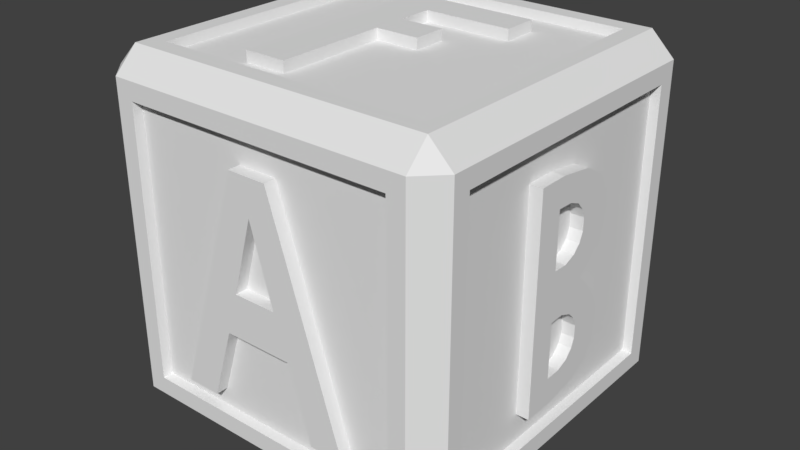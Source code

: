 # Source: Block.blend  (saved by Blender 2.79.0; exported with 4.5.12 LTS)
import bpy
from mathutils import Matrix  # noqa: F401  (used for matrix-valued properties, if any)

bpy.ops.wm.read_factory_settings(use_empty=True)
scene = bpy.context.scene
scene.name = 'Scene'

# ---- collections
col_collection_1 = bpy.data.collections.new('Collection 1'); scene.collection.children.link(col_collection_1)
col_collection_5 = bpy.data.collections.new('Collection 5'); scene.collection.children.link(col_collection_5)

# ---- materials (node trees are filled in below, after node groups)
mat_material_001 = bpy.data.materials.new('Material.001')
mat_material_001.alpha_threshold = 0.0
mat_material_001.use_transparent_shadow = False
mat_material_001.roughness = 0.5
mat_material_001.specular_intensity = 0.0
mat_material = bpy.data.materials.new('Material')
mat_material.alpha_threshold = 0.0
mat_material.use_transparent_shadow = False
mat_material.roughness = 0.5
mat_material.specular_intensity = 0.0
mat_material.line_color = (0.0, 0.0, 0.0, 1.0)
mat_material_006 = bpy.data.materials.new('Material.006')
mat_material_006.alpha_threshold = 0.0
mat_material_006.use_transparent_shadow = False
mat_material_006.roughness = 0.5
mat_material_006.specular_intensity = 0.0
mat_material_002 = bpy.data.materials.new('Material.002')
mat_material_002.alpha_threshold = 0.0
mat_material_002.use_transparent_shadow = False
mat_material_002.roughness = 0.5
mat_material_002.specular_intensity = 0.0
mat_material_003 = bpy.data.materials.new('Material.003')
mat_material_003.alpha_threshold = 0.0
mat_material_003.use_transparent_shadow = False
mat_material_003.roughness = 0.5
mat_material_003.specular_intensity = 0.0
mat_material_005 = bpy.data.materials.new('Material.005')
mat_material_005.alpha_threshold = 0.0
mat_material_005.use_transparent_shadow = False
mat_material_005.roughness = 0.5
mat_material_005.specular_intensity = 0.0
mat_material_004 = bpy.data.materials.new('Material.004')
mat_material_004.alpha_threshold = 0.0
mat_material_004.use_transparent_shadow = False
mat_material_004.roughness = 0.5

# ---- material node trees

# ---- world
world_world = bpy.data.worlds.new('World'); scene.world = world_world
world_world.color = (0.05088, 0.05088, 0.05088)
world_world.use_sun_shadow = False
world_world.sun_shadow_jitter_overblur = 0.0
world_world.cycles.sampling_method = 'MANUAL'

# ---- meshes
me_plane = bpy.data.meshes.new('Plane')
me_plane.from_pydata([(0.3224, 0.05299, -0.6571), (0.5165, 0.05299, -0.6571), (0.111, 0.05299, 0.6207), (0.1923, 0.05299, -0.2481), (0.1214, 0.05299, -0.009158), (0.0, 0.05299, -0.009158), (0.02006, 0.05299, 0.3493), (0.308, 0.05299, -0.0001435), (0.3888, 0.05299, -0.2545), (0.3224, 0.129, -0.6571), (0.5165, 0.129, -0.6571), (0.111, 0.129, 0.6207), (0.1923, 0.129, -0.2481), (0.1214, 0.129, -0.009158), (0.0, 0.129, -0.009158), (0.02006, 0.129, 0.3493), (0.308, 0.129, -0.0001435), (0.3888, 0.129, -0.2545), (0.0, 0.05299, 0.6207), (-0.3224, 0.05299, -0.6571), (-0.5165, 0.05299, -0.6571), (-0.111, 0.05299, 0.6207), (-0.1923, 0.05299, -0.2481), (0.0, 0.05299, -0.2481), (0.0, 0.05299, 0.4203), (-0.1214, 0.05299, -0.009158), (-0.02006, 0.05299, 0.3493), (-0.308, 0.05299, -0.0001435), (-0.3888, 0.05299, -0.2545), (0.0, 0.129, 0.6207), (-0.3224, 0.129, -0.6571), (-0.5165, 0.129, -0.6571), (-0.111, 0.129, 0.6207), (-0.1923, 0.129, -0.2481), (0.0, 0.129, -0.2481), (0.0, 0.129, 0.4203), (-0.1214, 0.129, -0.009158), (-0.02006, 0.129, 0.3493), (-0.308, 0.129, -0.0001435), (-0.3888, 0.129, -0.2545)], [], [(18, 24, 6, 2), (0, 1, 8, 3), (8, 7, 4, 3), (3, 4, 5, 23), (4, 7, 2, 6), (29, 11, 15, 35), (9, 12, 17, 10), (17, 12, 13, 16), (12, 34, 14, 13), (13, 15, 11, 16), (3, 12, 9, 0), (24, 35, 15, 6), (0, 9, 10, 1), (4, 13, 14, 5), (1, 10, 17, 8), (7, 16, 11, 2), (23, 34, 12, 3), (6, 15, 13, 4), (2, 11, 29, 18), (8, 17, 16, 7), (18, 21, 26, 24), (19, 22, 28, 20), (28, 22, 25, 27), (22, 23, 5, 25), (25, 26, 21, 27), (29, 35, 37, 32), (30, 31, 39, 33), (39, 38, 36, 33), (33, 36, 14, 34), (36, 38, 32, 37), (22, 19, 30, 33), (24, 26, 37, 35), (19, 20, 31, 30), (25, 5, 14, 36), (20, 28, 39, 31), (27, 21, 32, 38), (23, 22, 33, 34), (26, 25, 36, 37), (21, 18, 29, 32), (28, 27, 38, 39)])
me_plane.materials.append(mat_material_001)
me_plane.use_remesh_preserve_volume = False
me_plane.use_remesh_preserve_attributes = False
me_plane.use_mirror_vertex_groups = False
me_plane.update()
me_cube_001 = bpy.data.meshes.new('Cube.001')
me_cube_001.from_pydata([(-0.7596, -0.7596, -0.95), (-0.7596, -0.95, -0.7596), (-0.95, -0.7596, -0.7596), (-0.7596, -0.95, 0.7596), (-0.7596, -0.7596, 0.95), (-0.95, -0.7596, 0.7596), (-0.7596, 0.7596, -0.95), (-0.95, 0.7596, -0.7596), (-0.7596, 0.95, -0.7596), (-0.7596, 0.7596, 0.95), (-0.7596, 0.95, 0.7596), (-0.95, 0.7596, 0.7596), (0.7596, -0.7596, -0.95), (0.95, -0.7596, -0.7596), (0.7596, -0.95, -0.7596), (0.7596, -0.7596, 0.95), (0.7596, -0.95, 0.7596), (0.95, -0.7596, 0.7596), (0.7596, 0.7596, -0.95), (0.7596, 0.95, -0.7596), (0.95, 0.7596, -0.7596), (0.7596, 0.7596, 0.95), (0.95, 0.7596, 0.7596), (0.7596, 0.95, 0.7596), (-0.8696, -1.0, -0.8696), (-0.8696, -1.0, 0.8696), (0.8696, -1.0, 0.8696), (0.8696, -1.0, -0.8696), (1.0, 0.8696, 0.8696), (1.0, 0.8696, -0.8696), (1.0, -0.8696, -0.8696), (1.0, -0.8696, 0.8696), (-0.8696, 1.0, 0.8696), (-0.8696, 1.0, -0.8696), (0.8696, 1.0, -0.8696), (0.8696, 1.0, 0.8696), (-1.0, -0.8696, -0.8696), (-1.0, 0.8696, -0.8696), (-1.0, -0.8696, 0.8696), (-1.0, 0.8696, 0.8696), (-0.8696, -0.8696, 1.0), (-0.8696, 0.8696, 1.0), (0.8696, 0.8696, 1.0), (0.8696, -0.8696, 1.0), (-0.8696, 0.8696, -1.0), (-0.8696, -0.8696, -1.0), (0.8696, 0.8696, -1.0), (0.8696, -0.8696, -1.0), (-0.7696, 1.0, 0.7696), (-0.7696, 1.0, -0.7696), (0.7696, 1.0, -0.7696), (0.7696, 1.0, 0.7696), (-1.0, -0.7696, -0.7696), (-1.0, 0.7696, -0.7696), (-1.0, -0.7696, 0.7696), (-1.0, 0.7696, 0.7696), (-0.7696, -1.0, -0.7696), (-0.7696, -1.0, 0.7696), (0.7696, -1.0, 0.7696), (0.7696, -1.0, -0.7696), (1.0, 0.7696, 0.7696), (1.0, 0.7696, -0.7696), (1.0, -0.7696, -0.7696), (1.0, -0.7696, 0.7696), (-0.7696, 0.7696, -1.0), (-0.7696, -0.7696, -1.0), (0.7696, 0.7696, -1.0), (0.7696, -0.7696, -1.0), (-0.7696, -0.7696, 1.0), (-0.7696, 0.7696, 1.0), (0.7696, 0.7696, 1.0), (0.7696, -0.7696, 1.0)], [], [(14, 16, 3, 1), (20, 22, 17, 13), (21, 9, 4, 15), (2, 5, 11, 7), (8, 10, 23, 19), (45, 24, 36), (25, 40, 38), (44, 37, 33), (41, 32, 39), (47, 30, 27), (43, 26, 31), (46, 34, 29), (42, 28, 35), (44, 45, 36, 37), (24, 25, 38, 36), (40, 41, 39, 38), (32, 33, 37, 39), (46, 44, 33, 34), (41, 42, 35, 32), (28, 29, 34, 35), (47, 46, 29, 30), (42, 43, 31, 28), (26, 27, 30, 31), (45, 47, 27, 24), (43, 40, 25, 26), (6, 18, 12, 0), (56, 57, 25, 24), (58, 59, 27, 26), (59, 56, 24, 27), (57, 58, 26, 25), (60, 61, 29, 28), (61, 62, 30, 29), (63, 60, 28, 31), (62, 63, 31, 30), (48, 49, 33, 32), (49, 50, 34, 33), (51, 48, 32, 35), (50, 51, 35, 34), (52, 53, 37, 36), (54, 52, 36, 38), (55, 54, 38, 39), (53, 55, 39, 37), (68, 69, 41, 40), (69, 70, 42, 41), (70, 71, 43, 42), (71, 68, 40, 43), (64, 65, 45, 44), (66, 64, 44, 46), (67, 66, 46, 47), (65, 67, 47, 45), (10, 8, 49, 48), (8, 19, 50, 49), (23, 10, 48, 51), (19, 23, 51, 50), (2, 7, 53, 52), (5, 2, 52, 54), (11, 5, 54, 55), (7, 11, 55, 53), (1, 3, 57, 56), (16, 14, 59, 58), (14, 1, 56, 59), (3, 16, 58, 57), (22, 20, 61, 60), (20, 13, 62, 61), (17, 22, 60, 63), (13, 17, 63, 62), (6, 0, 65, 64), (18, 6, 64, 66), (12, 18, 66, 67), (0, 12, 67, 65), (4, 9, 69, 68), (9, 21, 70, 69), (21, 15, 71, 70), (15, 4, 68, 71)])
_k = set([(0, 6), (0, 12), (0, 65), (1, 3), (1, 14), (1, 56), (2, 5), (2, 7), (2, 52), (3, 16), (3, 57), (4, 9), (4, 15), (4, 68), (5, 11), (5, 54), (6, 18), (6, 64), (7, 11), (7, 53), (8, 10), (8, 19), (8, 49), (9, 21), (9, 69), (10, 23), (10, 48), (11, 55), (12, 18), (12, 67), (13, 17), (13, 20), (13, 62), (14, 16), (14, 59), (15, 21), (15, 71), (16, 58), (17, 22), (17, 63), (18, 66), (19, 23), (19, 50), (20, 22), (20, 61), (21, 70), (22, 60), (23, 51), (24, 25), (24, 27), (24, 36), (24, 45), (24, 56), (25, 26), (25, 38), (25, 40), (25, 57), (26, 27), (26, 31), (26, 43), (26, 58), (27, 30), (27, 47), (27, 59), (28, 29), (28, 31), (28, 35), (28, 42), (28, 60), (29, 30), (29, 34), (29, 46), (29, 61), (30, 31), (30, 47), (30, 62), (31, 43), (31, 63), (32, 33), (32, 35), (32, 39), (32, 41), (32, 48), (33, 34), (33, 37), (33, 44), (33, 49), (34, 35), (34, 46), (34, 50), (35, 42), (35, 51), (36, 37), (36, 38), (36, 45), (36, 52), (37, 39), (37, 44), (37, 53), (38, 39), (38, 40), (38, 54), (39, 41), (39, 55), (40, 41), (40, 43), (40, 68), (41, 42), (41, 69), (42, 43), (42, 70), (43, 71), (44, 45), (44, 46), (44, 64), (45, 47), (45, 65), (46, 47), (46, 66), (47, 67), (48, 49), (48, 51), (49, 50), (50, 51), (52, 53), (52, 54), (53, 55), (54, 55), (56, 57), (56, 59), (57, 58), (58, 59), (60, 61), (60, 63), (61, 62), (62, 63), (64, 65), (64, 66), (65, 67), (66, 67), (68, 69), (68, 71), (69, 70), (70, 71)])
me_cube_001.attributes.new('sharp_edge', 'BOOLEAN', 'EDGE').data.foreach_set('value', [ (min(e.vertices), max(e.vertices)) in _k for e in me_cube_001.edges])
me_cube_001.materials.append(mat_material)
me_cube_001.use_remesh_preserve_volume = False
me_cube_001.use_remesh_preserve_attributes = False
me_cube_001.use_mirror_vertex_groups = False
me_cube_001.update()
me_plane_005 = bpy.data.meshes.new('Plane.005')
me_plane_005.from_pydata([(-0.2537, 0.0, -0.9156), (-0.0537, 0.0, -0.9156), (-0.0537, -0.5912, -0.9156), (-0.2537, -0.5912, -0.9156), (0.3256, -0.5912, -0.9156), (0.3256, -0.3868, -0.9156), (-0.05124, -0.3868, -0.9156), (-0.05124, -0.09376, -0.9156), (0.1877, -0.09376, -0.9156), (0.1877, 0.0, -0.9156), (-0.2537, -0.1016, -0.9156), (-0.2537, -0.3964, -0.9156), (-0.2537, 0.0, -1.029), (-0.0537, 0.0, -1.029), (-0.0537, -0.5912, -1.029), (-0.2537, -0.5912, -1.029), (0.3256, -0.5912, -1.029), (0.3256, -0.3868, -1.029), (-0.05124, -0.3868, -1.029), (-0.05124, -0.09376, -1.029), (0.1877, -0.09376, -1.029), (0.1877, 0.0, -1.029), (-0.2537, -0.1016, -1.029), (-0.2537, -0.3964, -1.029)], [], [(4, 5, 6, 2), (3, 2, 6, 11), (6, 7, 10, 11), (0, 10, 7, 1), (7, 8, 9, 1), (16, 14, 18, 17), (15, 23, 18, 14), (18, 23, 22, 19), (12, 13, 19, 22), (19, 13, 21, 20), (5, 4, 16, 17), (8, 7, 19, 20), (3, 11, 23, 15), (4, 2, 14, 16), (9, 8, 20, 21), (6, 5, 17, 18), (10, 0, 12, 22), (7, 6, 18, 19), (2, 3, 15, 14), (11, 10, 22, 23)])
me_plane_005.materials.append(mat_material_006)
me_plane_005.use_remesh_preserve_volume = False
me_plane_005.use_remesh_preserve_attributes = False
me_plane_005.use_mirror_vertex_groups = False
me_plane_005.update()
me_plane_004 = bpy.data.meshes.new('Plane.004')
me_plane_004.from_pydata([(-0.3677, 0.583, 0.866), (0.3653, 0.3821, 0.866), (0.3653, 0.583, 0.866), (-0.3677, -0.6377, 0.866), (-0.1313, 0.3821, 0.866), (-0.1313, 0.184, 0.866), (0.117, 0.184, 0.866), (0.117, -0.005155, 0.866), (-0.1313, -0.005155, 0.866), (-0.1313, -0.6377, 0.866), (-0.3677, 0.583, 1.011), (0.3653, 0.3821, 1.011), (0.3653, 0.583, 1.011), (-0.3677, -0.6377, 1.011), (-0.1313, 0.3821, 1.011), (-0.1313, 0.184, 1.011), (0.117, 0.184, 1.011), (0.117, -0.005155, 1.011), (-0.1313, -0.005155, 1.011), (-0.1313, -0.6377, 1.011), (-0.3677, -0.00597, 0.866), (-0.3677, -0.00597, 1.011), (-0.3677, 0.1805, 0.866), (-0.3677, 0.1805, 1.011), (-0.3677, 0.3789, 1.011), (-0.3677, 0.3789, 0.866), (-0.1325, 0.583, 0.866), (-0.1325, 0.583, 1.011)], [], [(8, 7, 17, 18), (5, 4, 14, 15), (0, 25, 24, 10), (4, 1, 11, 14), (9, 8, 18, 19), (6, 5, 15, 16), (1, 2, 12, 11), (3, 9, 19, 13), (7, 6, 16, 17), (2, 26, 27, 12), (21, 20, 3, 13), (23, 22, 20, 21), (24, 25, 22, 23), (21, 13, 19, 18), (20, 8, 9, 3), (21, 18, 15, 23), (20, 22, 5, 8), (6, 7, 8, 5), (16, 15, 18, 17), (15, 14, 24, 23), (5, 22, 25, 4), (0, 26, 4, 25), (27, 26, 0, 10), (10, 24, 14, 27), (4, 26, 2, 1), (14, 11, 12, 27)])
me_plane_004.materials.append(mat_material_002)
me_plane_004.use_remesh_preserve_volume = False
me_plane_004.use_remesh_preserve_attributes = False
me_plane_004.use_mirror_vertex_groups = False
me_plane_004.update()
me_plane_003 = bpy.data.meshes.new('Plane.003')
me_plane_003.from_pydata([(-0.9216, 0.3472, 0.6905), (-0.9216, -0.1335, 0.6307), (-0.9216, 0.08984, 0.6905), (-0.9216, 0.3472, 0.0), (-0.9216, -0.319, 0.5087), (-0.9216, -0.4098, 0.3341), (-0.9216, -0.4477, 0.1307), (-0.9216, -0.4552, 0.0), (-0.9216, -0.2352, 0.0), (-0.9216, 0.1272, 0.0), (-0.9216, 0.1272, 0.4761), (-0.9216, 0.009941, 0.4521), (-0.9216, -0.124, 0.3588), (-0.9216, -0.1886, 0.2631), (-0.9216, -0.2221, 0.1364), (-0.9216, 0.3472, 0.5095), (-1.004, 0.3472, 0.6905), (-1.004, -0.1335, 0.6307), (-1.004, 0.08984, 0.6905), (-1.004, 0.3472, 1.035e-15), (-1.004, -0.319, 0.5087), (-1.004, -0.4098, 0.3341), (-1.004, -0.4477, 0.1307), (-1.004, -0.4552, 1.035e-15), (-1.004, -0.2352, 1.035e-15), (-1.004, 0.1272, 1.035e-15), (-1.004, 0.1272, 0.4761), (-1.004, 0.009941, 0.4521), (-1.004, -0.124, 0.3588), (-1.004, -0.1886, 0.2631), (-1.004, -0.2221, 0.1364), (-1.004, 0.3472, 0.5095)], [], [(6, 14, 13, 5), (6, 7, 8, 14), (5, 13, 12, 4), (4, 12, 11, 1), (1, 11, 10, 2), (0, 2, 10, 15), (15, 10, 9, 3), (22, 21, 29, 30), (22, 30, 24, 23), (21, 20, 28, 29), (20, 17, 27, 28), (17, 18, 26, 27), (16, 31, 26, 18), (31, 19, 25, 26), (5, 4, 20, 21), (4, 1, 17, 20), (9, 10, 26, 25), (1, 2, 18, 17), (10, 11, 27, 26), (2, 0, 16, 18), (11, 12, 28, 27), (15, 3, 19, 31), (12, 13, 29, 28), (6, 5, 21, 22), (0, 15, 31, 16), (13, 14, 30, 29), (7, 6, 22, 23), (14, 8, 24, 30)])
me_plane_003.materials.append(mat_material_003)
me_plane_003.use_remesh_preserve_volume = False
me_plane_003.use_remesh_preserve_attributes = False
me_plane_003.use_mirror_vertex_groups = False
me_plane_003.update()
me_plane_002 = bpy.data.meshes.new('Plane.002')
me_plane_002.from_pydata([(-0.3576, 0.9396, 0.164), (-0.1803, 0.9396, 0.2926), (-0.3192, 0.9396, 0.3576), (-0.1951, 0.9396, 0.1655), (-0.1321, 0.9396, 0.4091), (-0.2167, 0.9396, 0.5457), (-0.007182, 0.9396, 0.4791), (-0.007597, 0.9396, 0.6381), (0.0954, 0.9396, 0.4748), (0.1558, 0.9396, 0.6129), (0.2352, 0.9396, 0.3533), (0.3589, 0.9396, 0.4595), (0.2676, 0.9396, 0.2471), (0.4182, 0.9396, 0.285), (0.2777, 0.9396, 0.1214), (0.4317, 0.9396, 0.1446), (0.2767, 0.9396, 5.021e-17), (0.4326, 0.9396, 5.021e-17), (0.1801, 0.9396, 0.4421), (0.2751, 0.9396, 0.5658), (-0.08735, 0.9396, 0.4618), (-0.1299, 0.9396, 0.6096), (-0.3576, 1.019, 0.164), (-0.1803, 1.019, 0.2926), (-0.3192, 1.019, 0.3576), (-0.1951, 1.019, 0.1655), (-0.1321, 1.019, 0.4091), (-0.2167, 1.019, 0.5457), (-0.007182, 1.019, 0.4791), (-0.007597, 1.019, 0.6381), (0.0954, 1.019, 0.4748), (0.1558, 1.019, 0.6129), (0.2352, 1.019, 0.3533), (0.3589, 1.019, 0.4595), (0.2676, 1.019, 0.2471), (0.4182, 1.019, 0.285), (0.2777, 1.019, 0.1214), (0.4317, 1.019, 0.1446), (0.2767, 1.019, 5.021e-17), (0.4326, 1.019, 5.021e-17), (0.1801, 1.019, 0.4421), (0.2751, 1.019, 0.5658), (-0.08735, 1.019, 0.4618), (-0.1299, 1.019, 0.6096)], [], [(2, 1, 4, 5), (0, 3, 1, 2), (21, 20, 6, 7), (7, 6, 8, 9), (19, 18, 10, 11), (11, 10, 12, 13), (13, 12, 14, 15), (9, 8, 18, 19), (5, 4, 20, 21), (24, 27, 26, 23), (22, 24, 23, 25), (43, 29, 28, 42), (29, 31, 30, 28), (41, 33, 32, 40), (33, 35, 34, 32), (35, 37, 36, 34), (37, 39, 38, 36), (31, 41, 40, 30), (27, 43, 42, 26), (19, 41, 31, 9), (20, 42, 28, 6), (14, 36, 38, 16), (2, 24, 22, 0), (21, 43, 27, 5), (17, 39, 37, 15), (3, 25, 23, 1), (10, 32, 34, 12), (8, 30, 40, 18), (13, 35, 33, 11), (6, 28, 30, 8), (11, 33, 41, 19), (0, 22, 25, 3), (9, 31, 29, 7), (1, 23, 26, 4), (12, 34, 36, 14), (4, 26, 42, 20), (5, 27, 24, 2), (15, 37, 35, 13), (18, 40, 32, 10), (7, 29, 43, 21), (16, 38, 39, 17)])
me_plane_002.materials.append(mat_material_005)
me_plane_002.use_remesh_preserve_volume = False
me_plane_002.use_remesh_preserve_attributes = False
me_plane_002.use_mirror_vertex_groups = False
me_plane_002.update()
me_plane_001 = bpy.data.meshes.new('Plane.001')
me_plane_001.from_pydata([(0.8771, -0.3612, 0.0), (0.8771, 0.003344, 0.5719), (0.8771, -0.194, 0.602), (0.8771, -0.3612, 0.602), (0.8771, 0.1304, 0.505), (0.8771, 0.1806, 0.4147), (0.8771, 0.194, 0.3277), (0.8771, 0.1873, 0.2274), (0.8771, 0.1536, 0.1472), (0.8771, 0.108, 0.0903), (1.021, 0.003344, 0.5719), (0.8771, 0.05262, 0.02538), (0.8771, 0.01882, 0.0), (0.8771, -0.214, 0.1371), (0.8771, -0.214, 0.4481), (0.8771, -0.1237, 0.4448), (0.8771, -0.05685, 0.418), (0.8771, -0.01672, 0.3746), (0.8771, 0.003344, 0.3244), (0.8771, 0.003344, 0.2542), (0.8771, -0.02007, 0.2007), (0.8771, -0.0602, 0.1605), (0.8771, -0.1304, 0.1338), (0.8771, -0.3612, 0.2007), (0.8771, -0.3612, 0.4013), (0.8771, -0.2138, 0.0), (0.8771, -0.1712, 0.0), (1.021, -0.3612, -7.451e-09), (1.021, -0.194, 0.602), (1.021, -0.3612, 0.602), (1.021, 0.1304, 0.505), (1.021, 0.1806, 0.4147), (1.021, 0.194, 0.3277), (1.021, 0.1873, 0.2274), (1.021, 0.1536, 0.1472), (1.021, 0.108, 0.0903), (1.021, 0.05262, 0.02538), (1.021, 0.01882, -7.451e-09), (1.021, -0.214, 0.1371), (1.021, -0.214, 0.4481), (1.021, -0.1237, 0.4448), (1.021, -0.05685, 0.418), (1.021, -0.01672, 0.3746), (1.021, 0.003344, 0.3244), (1.021, 0.003344, 0.2542), (1.021, -0.02007, 0.2007), (1.021, -0.0602, 0.1605), (1.021, -0.1304, 0.1338), (1.021, -0.3612, 0.2007), (1.021, -0.3612, 0.4013), (1.021, -0.2138, -7.451e-09), (1.021, -0.1712, -7.451e-09)], [], [(14, 13, 23, 24), (3, 2, 14, 24), (0, 23, 13, 25), (2, 1, 15, 14), (1, 4, 16, 15), (4, 5, 17, 16), (5, 6, 18, 17), (6, 7, 19, 18), (7, 8, 20, 19), (8, 9, 21, 20), (22, 21, 9, 11), (22, 26, 25, 13), (26, 22, 11, 12), (39, 49, 48, 38), (29, 49, 39, 28), (27, 50, 38, 48), (28, 39, 40, 10), (10, 40, 41, 30), (30, 41, 42, 31), (31, 42, 43, 32), (32, 43, 44, 33), (33, 44, 45, 34), (34, 45, 46, 35), (47, 36, 35, 46), (47, 38, 50, 51), (51, 37, 36, 47), (23, 48, 49, 24), (2, 28, 10, 1), (19, 44, 43, 18), (9, 35, 36, 11), (3, 29, 28, 2), (20, 45, 44, 19), (11, 36, 37, 12), (24, 49, 29, 3), (21, 46, 45, 20), (15, 40, 39, 14), (5, 31, 32, 6), (22, 47, 46, 21), (14, 39, 38, 13), (6, 32, 33, 7), (13, 38, 47, 22), (16, 41, 40, 15), (7, 33, 34, 8), (4, 30, 31, 5), (17, 42, 41, 16), (8, 34, 35, 9), (0, 27, 48, 23), (1, 10, 30, 4), (18, 43, 42, 17)])
me_plane_001.materials.append(mat_material_004)
me_plane_001.use_remesh_preserve_volume = False
me_plane_001.use_remesh_preserve_attributes = False
me_plane_001.use_mirror_vertex_groups = False
me_plane_001.update()

# ---- objects
ob_plane = bpy.data.objects.new('Plane', me_plane)
ob_head__lenny_face = bpy.data.objects.new('Head (lenny face)', me_cube_001)
ob_plane_005 = bpy.data.objects.new('Plane.005', me_plane_005)
ob_plane_004 = bpy.data.objects.new('Plane.004', me_plane_004)
ob_plane_003 = bpy.data.objects.new('Plane.003', me_plane_003)
ob_plane_002 = bpy.data.objects.new('Plane.002', me_plane_002)
ob_plane_001 = bpy.data.objects.new('Plane.001', me_plane_001)

# ---- transforms, parenting, visibility, modifiers, constraints
ob_plane.location = (0.0, -1.072, -0.0838)
ob_plane.lineart.crease_threshold = 0.0
_vg = ob_plane.vertex_groups.new(name='Root')
_vg = ob_plane.vertex_groups.new(name='Left Thigh')
_vg = ob_plane.vertex_groups.new(name='Left Shin')
_vg = ob_plane.vertex_groups.new(name='Right Thigh')
_vg = ob_plane.vertex_groups.new(name='Right Shin')
_vg = ob_plane.vertex_groups.new(name='Torso')
for _i, _w in zip([0, 1, 2, 3, 4, 5, 6, 7, 8, 9, 10, 11, 12, 13, 14, 15, 16, 17, 18, 19, 20, 21, 22, 23, 24, 25, 26, 27, 28, 29, 30, 31, 32, 33, 34, 35, 36, 37, 38, 39], [0.0, 0.0, 0.0, 0.0, 0.0, 0.0, 0.0, 0.0, 0.0, 0.0, 0.0, 0.0, 0.0, 0.0, 0.0, 0.0, 0.0, 0.0, 0.0, 0.0, 0.0, 0.0, 0.0, 0.0, 0.0, 0.0, 0.0, 0.0, 0.0, 0.0, 0.0, 0.0, 0.0, 0.0, 0.0, 0.0, 0.0, 0.0, 0.0, 0.0]): _vg.add([_i], _w, 'REPLACE')
_vg = ob_plane.vertex_groups.new(name='Left Shoulder')
for _i, _w in zip([0, 1, 2, 3, 4, 5, 6, 7, 8, 9, 10, 11, 12, 13, 14, 15, 16, 17, 18, 19, 20, 21, 22, 23, 24, 25, 26, 27, 28, 29, 30, 31, 32, 33, 34, 35, 36, 37, 38, 39], [0.0, 0.0, 0.0, 0.0, 0.0, 0.0, 0.0, 0.0, 0.0, 0.0, 0.0, 0.0, 0.0, 0.0, 0.0, 0.0, 0.0, 0.0, 0.0, 0.0, 0.0, 0.0, 0.0, 0.0, 0.0, 0.0, 0.0, 0.0, 0.0, 0.0, 0.0, 0.0, 0.0, 0.0, 0.0, 0.0, 0.0, 0.0, 0.0, 0.0]): _vg.add([_i], _w, 'REPLACE')
_vg = ob_plane.vertex_groups.new(name='Left Forearm')
_vg = ob_plane.vertex_groups.new(name='Head')
_vg.add([0, 1, 2, 3, 4, 5, 6, 7, 8, 9, 10, 11, 12, 13, 14, 15, 16, 17, 18, 19, 20, 21, 22, 23, 24, 25, 26, 27, 28, 29, 30, 31, 32, 33, 34, 35, 36, 37, 38, 39], 1.0, 'REPLACE')
_vg = ob_plane.vertex_groups.new(name='Right Shoulder')
for _i, _w in zip([0, 1, 2, 3, 4, 5, 6, 7, 8, 9, 10, 11, 12, 13, 14, 15, 16, 17, 18, 19, 20, 21, 22, 23, 24, 25, 26, 27, 28, 29, 30, 31, 32, 33, 34, 35, 36, 37, 38, 39], [0.0, 0.0, 0.0, 0.0, 0.0, 0.0, 0.0, 0.0, 0.0, 0.0, 0.0, 0.0, 0.0, 0.0, 0.0, 0.0, 0.0, 0.0, 0.0, 0.0, 0.0, 0.0, 0.0, 0.0, 0.0, 0.0, 0.0, 0.0, 0.0, 0.0, 0.0, 0.0, 0.0, 0.0, 0.0, 0.0, 0.0, 0.0, 0.0, 0.0]): _vg.add([_i], _w, 'REPLACE')
_vg = ob_plane.vertex_groups.new(name='Right Forearm')
_vg = ob_plane.vertex_groups.new(name='Left Leg Block 2')
_vg = ob_plane.vertex_groups.new(name='Left Leg Block 1')
_vg = ob_plane.vertex_groups.new(name='Right Leg Block')
_vg = ob_plane.vertex_groups.new(name='Waist Block 2')
_vg = ob_plane.vertex_groups.new(name='Chest Block 5')
for _i, _w in zip([0, 1, 2, 3, 4, 5, 6, 7, 8, 9, 10, 11, 12, 13, 14, 15, 16, 17, 18, 19, 20, 21, 22, 23, 24, 25, 26, 27, 28, 29, 30, 31, 32, 33, 34, 35, 36, 37, 38, 39], [0.0, 0.0, 0.0, 0.0, 0.0, 0.0, 0.0, 0.0, 0.0, 0.0, 0.0, 0.0, 0.0, 0.0, 0.0, 0.0, 0.0, 0.0, 0.0, 0.0, 0.0, 0.0, 0.0, 0.0, 0.0, 0.0, 0.0, 0.0, 0.0, 0.0, 0.0, 0.0, 0.0, 0.0, 0.0, 0.0, 0.0, 0.0, 0.0, 0.0]): _vg.add([_i], _w, 'REPLACE')
_vg = ob_plane.vertex_groups.new(name='Chest Block 6')
for _i, _w in zip([0, 1, 2, 3, 4, 5, 6, 7, 8, 9, 10, 11, 12, 13, 14, 15, 16, 17, 18, 19, 20, 21, 22, 23, 24, 25, 26, 27, 28, 29, 30, 31, 32, 33, 34, 35, 36, 37, 38, 39], [0.0, 0.0, 0.0, 0.0, 0.0, 0.0, 0.0, 0.0, 0.0, 0.0, 0.0, 0.0, 0.0, 0.0, 0.0, 0.0, 0.0, 0.0, 0.0, 0.0, 0.0, 0.0, 0.0, 0.0, 0.0, 0.0, 0.0, 0.0, 0.0, 0.0, 0.0, 0.0, 0.0, 0.0, 0.0, 0.0, 0.0, 0.0, 0.0, 0.0]): _vg.add([_i], _w, 'REPLACE')
_vg = ob_plane.vertex_groups.new(name='Chest Block 4')
for _i, _w in zip([0, 1, 2, 3, 4, 5, 6, 7, 8, 9, 10, 11, 12, 13, 14, 15, 16, 17, 18, 19, 20, 21, 22, 23, 24, 25, 26, 27, 28, 29, 30, 31, 32, 33, 34, 35, 36, 37, 38, 39], [0.0, 0.0, 0.0, 0.0, 0.0, 0.0, 0.0, 0.0, 0.0, 0.0, 0.0, 0.0, 0.0, 0.0, 0.0, 0.0, 0.0, 0.0, 0.0, 0.0, 0.0, 0.0, 0.0, 0.0, 0.0, 0.0, 0.0, 0.0, 0.0, 0.0, 0.0, 0.0, 0.0, 0.0, 0.0, 0.0, 0.0, 0.0, 0.0, 0.0]): _vg.add([_i], _w, 'REPLACE')
_vg = ob_plane.vertex_groups.new(name='Chest Block 3')
for _i, _w in zip([0, 1, 2, 3, 4, 5, 6, 7, 8, 9, 10, 11, 12, 13, 14, 15, 16, 17, 18, 19, 20, 21, 22, 23, 24, 25, 26, 27, 28, 29, 30, 31, 32, 33, 34, 35, 36, 37, 38, 39], [0.0, 0.0, 0.0, 0.0, 0.0, 0.0, 0.0, 0.0, 0.0, 0.0, 0.0, 0.0, 0.0, 0.0, 0.0, 0.0, 0.0, 0.0, 0.0, 0.0, 0.0, 0.0, 0.0, 0.0, 0.0, 0.0, 0.0, 0.0, 0.0, 0.0, 0.0, 0.0, 0.0, 0.0, 0.0, 0.0, 0.0, 0.0, 0.0, 0.0]): _vg.add([_i], _w, 'REPLACE')
_vg = ob_plane.vertex_groups.new(name='Chest Block 1')
for _i, _w in zip([0, 1, 2, 3, 4, 5, 6, 7, 8, 9, 10, 11, 12, 13, 14, 15, 16, 17, 18, 19, 20, 21, 22, 23, 24, 25, 26, 27, 28, 29, 30, 31, 32, 33, 34, 35, 36, 37, 38, 39], [0.0, 0.0, 0.0, 0.0, 0.0, 0.0, 0.0, 0.0, 0.0, 0.0, 0.0, 0.0, 0.0, 0.0, 0.0, 0.0, 0.0, 0.0, 0.0, 0.0, 0.0, 0.0, 0.0, 0.0, 0.0, 0.0, 0.0, 0.0, 0.0, 0.0, 0.0, 0.0, 0.0, 0.0, 0.0, 0.0, 0.0, 0.0, 0.0, 0.0]): _vg.add([_i], _w, 'REPLACE')
_vg = ob_plane.vertex_groups.new(name='Chest Block 2')
for _i, _w in zip([0, 1, 2, 3, 4, 5, 6, 7, 8, 9, 10, 11, 12, 13, 14, 15, 16, 17, 18, 19, 20, 21, 22, 23, 24, 25, 26, 27, 28, 29, 30, 31, 32, 33, 34, 35, 36, 37, 38, 39], [0.0, 0.0, 0.0, 0.0, 0.0, 0.0, 0.0, 0.0, 0.0, 0.0, 0.0, 0.0, 0.0, 0.0, 0.0, 0.0, 0.0, 0.0, 0.0, 0.0, 0.0, 0.0, 0.0, 0.0, 0.0, 0.0, 0.0, 0.0, 0.0, 0.0, 0.0, 0.0, 0.0, 0.0, 0.0, 0.0, 0.0, 0.0, 0.0, 0.0]): _vg.add([_i], _w, 'REPLACE')
_vg = ob_plane.vertex_groups.new(name='Right Arm Block')
_vg = ob_plane.vertex_groups.new(name='Left Arm Block')
_vg = ob_plane.vertex_groups.new(name='Waist Block 3')
_vg = ob_plane.vertex_groups.new(name='Waist Block 1')
_m = ob_plane.modifiers.new('Armature', 'ARMATURE')
ob_head__lenny_face.location = (0.0, 0.0, -0.0838)
ob_head__lenny_face.lineart.crease_threshold = 0.0
_vg = ob_head__lenny_face.vertex_groups.new(name='Root')
_vg = ob_head__lenny_face.vertex_groups.new(name='Left Thigh')
_vg = ob_head__lenny_face.vertex_groups.new(name='Left Shin')
_vg = ob_head__lenny_face.vertex_groups.new(name='Right Thigh')
_vg = ob_head__lenny_face.vertex_groups.new(name='Right Shin')
_vg = ob_head__lenny_face.vertex_groups.new(name='Torso')
_vg = ob_head__lenny_face.vertex_groups.new(name='Left Shoulder')
_vg = ob_head__lenny_face.vertex_groups.new(name='Left Forearm')
_vg = ob_head__lenny_face.vertex_groups.new(name='Head')
_vg = ob_head__lenny_face.vertex_groups.new(name='Right Shoulder')
_vg = ob_head__lenny_face.vertex_groups.new(name='Right Forearm')
_vg = ob_head__lenny_face.vertex_groups.new(name='Left Leg Block 2')
_vg = ob_head__lenny_face.vertex_groups.new(name='Left Leg Block 1')
_vg = ob_head__lenny_face.vertex_groups.new(name='Right Leg Block')
_vg = ob_head__lenny_face.vertex_groups.new(name='Waist Block 2')
_vg = ob_head__lenny_face.vertex_groups.new(name='Chest Block 5')
_vg = ob_head__lenny_face.vertex_groups.new(name='Chest Block 6')
_vg = ob_head__lenny_face.vertex_groups.new(name='Chest Block 4')
_vg = ob_head__lenny_face.vertex_groups.new(name='Chest Block 3')
_vg = ob_head__lenny_face.vertex_groups.new(name='Chest Block 1')
_vg = ob_head__lenny_face.vertex_groups.new(name='Chest Block 2')
_vg = ob_head__lenny_face.vertex_groups.new(name='Right Arm Block')
_vg = ob_head__lenny_face.vertex_groups.new(name='Left Arm Block')
_vg = ob_head__lenny_face.vertex_groups.new(name='Waist Block 3')
_vg = ob_head__lenny_face.vertex_groups.new(name='Waist Block 1')
ob_plane_005.location = (0.0, 0.0, -0.0838)
ob_plane_005.lineart.crease_threshold = 0.0
_vg = ob_plane_005.vertex_groups.new(name='Root')
_vg = ob_plane_005.vertex_groups.new(name='Left Thigh')
_vg = ob_plane_005.vertex_groups.new(name='Left Shin')
_vg = ob_plane_005.vertex_groups.new(name='Right Thigh')
_vg = ob_plane_005.vertex_groups.new(name='Right Shin')
_vg = ob_plane_005.vertex_groups.new(name='Torso')
for _i, _w in zip([0, 1, 2, 3, 4, 5, 6, 7, 8, 9, 10, 11, 12, 13, 14, 15, 16, 17, 18, 19, 20, 21, 22, 23], [0.0, 0.0, 0.0, 0.0, 0.0, 0.0, 0.0, 0.0, 0.0, 0.0, 0.0, 0.0, 0.0, 0.0, 0.0, 0.0, 0.0, 0.0, 0.0, 0.0, 0.0, 0.0, 0.0, 0.0]): _vg.add([_i], _w, 'REPLACE')
_vg = ob_plane_005.vertex_groups.new(name='Left Shoulder')
for _i, _w in zip([0, 1, 2, 3, 4, 5, 6, 7, 8, 9, 10, 11, 12, 13, 14, 15, 16, 17, 18, 19, 20, 21, 22, 23], [0.0, 0.0, 0.0, 0.0, 0.0, 0.0, 0.0, 0.0, 0.0, 0.0, 0.0, 0.0, 0.0, 0.0, 0.0, 0.0, 0.0, 0.0, 0.0, 0.0, 0.0, 0.0, 0.0, 0.0]): _vg.add([_i], _w, 'REPLACE')
_vg = ob_plane_005.vertex_groups.new(name='Left Forearm')
_vg = ob_plane_005.vertex_groups.new(name='Head')
_vg.add([0, 1, 2, 3, 4, 5, 6, 7, 8, 9, 10, 11, 12, 13, 14, 15, 16, 17, 18, 19, 20, 21, 22, 23], 1.0, 'REPLACE')
_vg = ob_plane_005.vertex_groups.new(name='Right Shoulder')
for _i, _w in zip([0, 1, 2, 3, 4, 5, 6, 7, 8, 9, 10, 11, 12, 13, 14, 15, 16, 17, 18, 19, 20, 21, 22, 23], [0.0, 0.0, 0.0, 0.0, 0.0, 0.0, 0.0, 0.0, 0.0, 0.0, 0.0, 0.0, 0.0, 0.0, 0.0, 0.0, 0.0, 0.0, 0.0, 0.0, 0.0, 0.0, 0.0, 0.0]): _vg.add([_i], _w, 'REPLACE')
_vg = ob_plane_005.vertex_groups.new(name='Right Forearm')
_vg = ob_plane_005.vertex_groups.new(name='Left Leg Block 2')
_vg = ob_plane_005.vertex_groups.new(name='Left Leg Block 1')
_vg = ob_plane_005.vertex_groups.new(name='Right Leg Block')
_vg = ob_plane_005.vertex_groups.new(name='Waist Block 2')
_vg = ob_plane_005.vertex_groups.new(name='Chest Block 5')
for _i, _w in zip([0, 1, 2, 3, 4, 5, 6, 7, 8, 9, 10, 11, 12, 13, 14, 15, 16, 17, 18, 19, 20, 21, 22, 23], [0.0, 0.0, 0.0, 0.0, 0.0, 0.0, 0.0, 0.0, 0.0, 0.0, 0.0, 0.0, 0.0, 0.0, 0.0, 0.0, 0.0, 0.0, 0.0, 0.0, 0.0, 0.0, 0.0, 0.0]): _vg.add([_i], _w, 'REPLACE')
_vg = ob_plane_005.vertex_groups.new(name='Chest Block 6')
for _i, _w in zip([0, 1, 2, 3, 4, 5, 6, 7, 8, 9, 10, 11, 12, 13, 14, 15, 16, 17, 18, 19, 20, 21, 22, 23], [0.0, 0.0, 0.0, 0.0, 0.0, 0.0, 0.0, 0.0, 0.0, 0.0, 0.0, 0.0, 0.0, 0.0, 0.0, 0.0, 0.0, 0.0, 0.0, 0.0, 0.0, 0.0, 0.0, 0.0]): _vg.add([_i], _w, 'REPLACE')
_vg = ob_plane_005.vertex_groups.new(name='Chest Block 4')
for _i, _w in zip([0, 1, 2, 3, 4, 5, 6, 7, 8, 9, 10, 11, 12, 13, 14, 15, 16, 17, 18, 19, 20, 21, 22, 23], [0.0, 0.0, 0.0, 0.0, 0.0, 0.0, 0.0, 0.0, 0.0, 0.0, 0.0, 0.0, 0.0, 0.0, 0.0, 0.0, 0.0, 0.0, 0.0, 0.0, 0.0, 0.0, 0.0, 0.0]): _vg.add([_i], _w, 'REPLACE')
_vg = ob_plane_005.vertex_groups.new(name='Chest Block 3')
for _i, _w in zip([0, 1, 2, 3, 4, 5, 6, 7, 8, 9, 10, 11, 12, 13, 14, 15, 16, 17, 18, 19, 20, 21, 22, 23], [0.0, 0.0, 0.0, 0.0, 0.0, 0.0, 0.0, 0.0, 0.0, 0.0, 0.0, 0.0, 0.0, 0.0, 0.0, 0.0, 0.0, 0.0, 0.0, 0.0, 0.0, 0.0, 0.0, 0.0]): _vg.add([_i], _w, 'REPLACE')
_vg = ob_plane_005.vertex_groups.new(name='Chest Block 1')
for _i, _w in zip([0, 1, 2, 3, 4, 5, 6, 7, 8, 9, 10, 11, 12, 13, 14, 15, 16, 17, 18, 19, 20, 21, 22, 23], [0.0, 0.0, 0.0, 0.0, 0.0, 0.0, 0.0, 0.0, 0.0, 0.0, 0.0, 0.0, 0.0, 0.0, 0.0, 0.0, 0.0, 0.0, 0.0, 0.0, 0.0, 0.0, 0.0, 0.0]): _vg.add([_i], _w, 'REPLACE')
_vg = ob_plane_005.vertex_groups.new(name='Chest Block 2')
for _i, _w in zip([0, 1, 2, 3, 4, 5, 6, 7, 8, 9, 10, 11, 12, 13, 14, 15, 16, 17, 18, 19, 20, 21, 22, 23], [0.0, 0.0, 0.0, 0.0, 0.0, 0.0, 0.0, 0.0, 0.0, 0.0, 0.0, 0.0, 0.0, 0.0, 0.0, 0.0, 0.0, 0.0, 0.0, 0.0, 0.0, 0.0, 0.0, 0.0]): _vg.add([_i], _w, 'REPLACE')
_vg = ob_plane_005.vertex_groups.new(name='Right Arm Block')
_vg = ob_plane_005.vertex_groups.new(name='Left Arm Block')
_vg = ob_plane_005.vertex_groups.new(name='Waist Block 3')
_vg = ob_plane_005.vertex_groups.new(name='Waist Block 1')
_m = ob_plane_005.modifiers.new('Mirror', 'MIRROR')
_m.use_axis = (False, True, False)
_m = ob_plane_005.modifiers.new('Armature', 'ARMATURE')
ob_plane_004.location = (0.0, 0.0, -0.0838)
ob_plane_004.lineart.crease_threshold = 0.0
_vg = ob_plane_004.vertex_groups.new(name='Root')
_vg = ob_plane_004.vertex_groups.new(name='Left Thigh')
_vg = ob_plane_004.vertex_groups.new(name='Left Shin')
_vg = ob_plane_004.vertex_groups.new(name='Right Thigh')
_vg = ob_plane_004.vertex_groups.new(name='Right Shin')
_vg = ob_plane_004.vertex_groups.new(name='Torso')
_vg = ob_plane_004.vertex_groups.new(name='Left Shoulder')
_vg = ob_plane_004.vertex_groups.new(name='Left Forearm')
_vg = ob_plane_004.vertex_groups.new(name='Head')
for _i, _w in zip([0, 1, 2, 3, 4, 5, 6, 7, 8, 9, 10, 11, 12, 13, 14, 15, 16, 17, 18, 19, 20, 21, 22, 23, 24, 25, 26, 27], [0.6313, 0.8602, 0.6336, 0.5442, 0.9627, 1.0, 1.0, 1.0, 1.0, 0.6957, 0.6382, 0.8644, 0.6405, 0.5519, 0.9649, 1.0, 1.0, 1.0, 1.0, 0.702, 0.9802, 0.9818, 0.9595, 0.9618, 0.8651, 0.8608, 0.7748, 0.7802]): _vg.add([_i], _w, 'REPLACE')
_vg = ob_plane_004.vertex_groups.new(name='Right Shoulder')
_vg = ob_plane_004.vertex_groups.new(name='Right Forearm')
_vg = ob_plane_004.vertex_groups.new(name='Left Leg Block 2')
_vg = ob_plane_004.vertex_groups.new(name='Left Leg Block 1')
_vg = ob_plane_004.vertex_groups.new(name='Right Leg Block')
_vg = ob_plane_004.vertex_groups.new(name='Waist Block 2')
_vg = ob_plane_004.vertex_groups.new(name='Chest Block 5')
_vg = ob_plane_004.vertex_groups.new(name='Chest Block 6')
_vg = ob_plane_004.vertex_groups.new(name='Chest Block 4')
_vg = ob_plane_004.vertex_groups.new(name='Chest Block 3')
_vg = ob_plane_004.vertex_groups.new(name='Chest Block 1')
_vg = ob_plane_004.vertex_groups.new(name='Chest Block 2')
_vg = ob_plane_004.vertex_groups.new(name='Right Arm Block')
_vg = ob_plane_004.vertex_groups.new(name='Left Arm Block')
_vg = ob_plane_004.vertex_groups.new(name='Waist Block 3')
_vg = ob_plane_004.vertex_groups.new(name='Waist Block 1')
_m = ob_plane_004.modifiers.new('Armature', 'ARMATURE')
ob_plane_003.location = (0.0, 0.0, -0.0838)
ob_plane_003.lineart.crease_threshold = 0.0
_vg = ob_plane_003.vertex_groups.new(name='Root')
_vg = ob_plane_003.vertex_groups.new(name='Left Thigh')
_vg = ob_plane_003.vertex_groups.new(name='Left Shin')
_vg = ob_plane_003.vertex_groups.new(name='Right Thigh')
_vg = ob_plane_003.vertex_groups.new(name='Right Shin')
_vg = ob_plane_003.vertex_groups.new(name='Torso')
for _i, _w in zip([0, 1, 2, 3, 4, 5, 6, 7, 8, 9, 10, 11, 12, 13, 14, 15, 16, 17, 18, 19, 20, 21, 22, 23, 24, 25, 26, 27, 28, 29, 30, 31], [0.0, 0.0, 0.0, 0.0, 0.0, 0.0, 0.0, 0.0, 0.0, 0.0, 0.0, 0.0, 0.0, 0.0, 0.0, 0.0, 0.0, 0.0, 0.0, 0.0, 0.0, 0.0, 0.0, 0.0, 0.0, 0.0, 0.0, 0.0, 0.0, 0.0, 0.0, 0.0]): _vg.add([_i], _w, 'REPLACE')
_vg = ob_plane_003.vertex_groups.new(name='Left Shoulder')
_vg = ob_plane_003.vertex_groups.new(name='Left Forearm')
_vg = ob_plane_003.vertex_groups.new(name='Head')
_vg.add([0, 1, 2, 3, 4, 5, 6, 7, 8, 9, 10, 11, 12, 13, 14, 15, 16, 17, 18, 19, 20, 21, 22, 23, 24, 25, 26, 27, 28, 29, 30, 31], 1.0, 'REPLACE')
_vg = ob_plane_003.vertex_groups.new(name='Right Shoulder')
for _i, _w in zip([0, 1, 2, 3, 4, 5, 6, 7, 8, 9, 10, 11, 12, 13, 14, 15, 16, 17, 18, 19, 20, 21, 22, 23, 24, 25, 26, 27, 28, 29, 30, 31], [0.0, 0.0, 0.0, 0.0, 0.0, 0.0, 0.0, 0.0, 0.0, 0.0, 0.0, 0.0, 0.0, 0.0, 0.0, 0.0, 0.0, 0.0, 0.0, 0.0, 0.0, 0.0, 0.0, 0.0, 0.0, 0.0, 0.0, 0.0, 0.0, 0.0, 0.0, 0.0]): _vg.add([_i], _w, 'REPLACE')
_vg = ob_plane_003.vertex_groups.new(name='Right Forearm')
_vg = ob_plane_003.vertex_groups.new(name='Left Leg Block 2')
_vg = ob_plane_003.vertex_groups.new(name='Left Leg Block 1')
_vg = ob_plane_003.vertex_groups.new(name='Right Leg Block')
_vg = ob_plane_003.vertex_groups.new(name='Waist Block 2')
_vg = ob_plane_003.vertex_groups.new(name='Chest Block 5')
for _i, _w in zip([0, 1, 2, 3, 4, 5, 6, 7, 8, 9, 10, 11, 12, 13, 14, 15, 16, 17, 18, 19, 20, 21, 22, 23, 24, 25, 26, 27, 28, 29, 30, 31], [0.0, 0.0, 0.0, 0.0, 0.0, 0.0, 0.0, 0.0, 0.0, 0.0, 0.0, 0.0, 0.0, 0.0, 0.0, 0.0, 0.0, 0.0, 0.0, 0.0, 0.0, 0.0, 0.0, 0.0, 0.0, 0.0, 0.0, 0.0, 0.0, 0.0, 0.0, 0.0]): _vg.add([_i], _w, 'REPLACE')
_vg = ob_plane_003.vertex_groups.new(name='Chest Block 6')
for _i, _w in zip([0, 1, 2, 3, 4, 5, 6, 7, 8, 9, 10, 11, 12, 13, 14, 15, 16, 17, 18, 19, 20, 21, 22, 23, 24, 25, 26, 27, 28, 29, 30, 31], [0.0, 0.0, 0.0, 0.0, 0.0, 0.0, 0.0, 0.0, 0.0, 0.0, 0.0, 0.0, 0.0, 0.0, 0.0, 0.0, 0.0, 0.0, 0.0, 0.0, 0.0, 0.0, 0.0, 0.0, 0.0, 0.0, 0.0, 0.0, 0.0, 0.0, 0.0, 0.0]): _vg.add([_i], _w, 'REPLACE')
_vg = ob_plane_003.vertex_groups.new(name='Chest Block 4')
for _i, _w in zip([0, 1, 2, 3, 4, 5, 6, 7, 8, 9, 10, 11, 12, 13, 14, 15, 16, 17, 18, 19, 20, 21, 22, 23, 24, 25, 26, 27, 28, 29, 30, 31], [0.0, 0.0, 0.0, 0.0, 0.0, 0.0, 0.0, 0.0, 0.0, 0.0, 0.0, 0.0, 0.0, 0.0, 0.0, 0.0, 0.0, 0.0, 0.0, 0.0, 0.0, 0.0, 0.0, 0.0, 0.0, 0.0, 0.0, 0.0, 0.0, 0.0, 0.0, 0.0]): _vg.add([_i], _w, 'REPLACE')
_vg = ob_plane_003.vertex_groups.new(name='Chest Block 3')
for _i, _w in zip([0, 1, 2, 3, 4, 5, 6, 7, 8, 9, 10, 11, 12, 13, 14, 15, 16, 17, 18, 19, 20, 21, 22, 23, 24, 25, 26, 27, 28, 29, 30, 31], [0.0, 0.0, 0.0, 0.0, 0.0, 0.0, 0.0, 0.0, 0.0, 0.0, 0.0, 0.0, 0.0, 0.0, 0.0, 0.0, 0.0, 0.0, 0.0, 0.0, 0.0, 0.0, 0.0, 0.0, 0.0, 0.0, 0.0, 0.0, 0.0, 0.0, 0.0, 0.0]): _vg.add([_i], _w, 'REPLACE')
_vg = ob_plane_003.vertex_groups.new(name='Chest Block 1')
for _i, _w in zip([0, 1, 2, 3, 4, 5, 6, 7, 8, 9, 10, 11, 12, 13, 14, 15, 16, 17, 18, 19, 20, 21, 22, 23, 24, 25, 26, 27, 28, 29, 30, 31], [0.0, 0.0, 0.0, 0.0, 0.0, 0.0, 0.0, 0.0, 0.0, 0.0, 0.0, 0.0, 0.0, 0.0, 0.0, 0.0, 0.0, 0.0, 0.0, 0.0, 0.0, 0.0, 0.0, 0.0, 0.0, 0.0, 0.0, 0.0, 0.0, 0.0, 0.0, 0.0]): _vg.add([_i], _w, 'REPLACE')
_vg = ob_plane_003.vertex_groups.new(name='Chest Block 2')
for _i, _w in zip([0, 1, 2, 3, 4, 5, 6, 7, 8, 9, 10, 11, 12, 13, 14, 15, 16, 17, 18, 19, 20, 21, 22, 23, 24, 25, 26, 27, 28, 29, 30, 31], [0.0, 0.0, 0.0, 0.0, 0.0, 0.0, 0.0, 0.0, 0.0, 0.0, 0.0, 0.0, 0.0, 0.0, 0.0, 0.0, 0.0, 0.0, 0.0, 0.0, 0.0, 0.0, 0.0, 0.0, 0.0, 0.0, 0.0, 0.0, 0.0, 0.0, 0.0, 0.0]): _vg.add([_i], _w, 'REPLACE')
_vg = ob_plane_003.vertex_groups.new(name='Right Arm Block')
_vg = ob_plane_003.vertex_groups.new(name='Left Arm Block')
_vg = ob_plane_003.vertex_groups.new(name='Waist Block 3')
_vg = ob_plane_003.vertex_groups.new(name='Waist Block 1')
_m = ob_plane_003.modifiers.new('Mirror', 'MIRROR')
_m.use_axis = (False, False, True)
_m = ob_plane_003.modifiers.new('Armature', 'ARMATURE')
ob_plane_002.location = (0.0, 0.0, -0.0838)
ob_plane_002.lineart.crease_threshold = 0.0
_vg = ob_plane_002.vertex_groups.new(name='Root')
_vg = ob_plane_002.vertex_groups.new(name='Left Thigh')
_vg = ob_plane_002.vertex_groups.new(name='Left Shin')
_vg = ob_plane_002.vertex_groups.new(name='Right Thigh')
_vg = ob_plane_002.vertex_groups.new(name='Right Shin')
_vg = ob_plane_002.vertex_groups.new(name='Torso')
for _i, _w in zip([0, 1, 2, 3, 4, 5, 6, 7, 8, 9, 10, 11, 12, 13, 14, 15, 16, 17, 18, 19, 20, 21, 22, 23, 24, 25, 26, 27, 28, 29, 30, 31, 32, 33, 34, 35, 36, 37, 38, 39, 40, 41, 42, 43], [0.0, 0.0, 0.0, 0.0, 0.0, 0.0, 0.0, 0.0, 0.0, 0.0, 0.0, 0.0, 0.0, 0.0, 0.0, 0.0, 0.0, 0.0, 0.0, 0.0, 0.0, 0.0, 0.0, 0.0, 0.0, 0.0, 0.0, 0.0, 0.0, 0.0, 0.0, 0.0, 0.0, 0.0, 0.0, 0.0, 0.0, 0.0, 0.0, 0.0, 0.0, 0.0, 0.0, 0.0]): _vg.add([_i], _w, 'REPLACE')
_vg = ob_plane_002.vertex_groups.new(name='Left Shoulder')
for _i, _w in zip([0, 1, 2, 3, 4, 5, 6, 7, 8, 9, 10, 11, 12, 13, 14, 15, 16, 17, 18, 19, 20, 21, 22, 23, 24, 25, 26, 27, 28, 29, 30, 31, 32, 33, 34, 35, 36, 37, 38, 39, 40, 41, 42, 43], [0.0, 0.0, 0.0, 0.0, 0.0, 0.0, 0.0, 0.0, 0.0, 0.0, 0.0, 0.0, 0.0, 0.0, 0.0, 0.0, 0.0, 0.0, 0.0, 0.0, 0.0, 0.0, 0.0, 0.0, 0.0, 0.0, 0.0, 0.0, 0.0, 0.0, 0.0, 0.0, 0.0, 0.0, 0.0, 0.0, 0.0, 0.0, 0.0, 0.0, 0.0, 0.0, 0.0, 0.0]): _vg.add([_i], _w, 'REPLACE')
_vg = ob_plane_002.vertex_groups.new(name='Left Forearm')
_vg = ob_plane_002.vertex_groups.new(name='Head')
_vg.add([0, 1, 2, 3, 4, 5, 6, 7, 8, 9, 10, 11, 12, 13, 14, 15, 16, 17, 18, 19, 20, 21, 22, 23, 24, 25, 26, 27, 28, 29, 30, 31, 32, 33, 34, 35, 36, 37, 38, 39, 40, 41, 42, 43], 1.0, 'REPLACE')
_vg = ob_plane_002.vertex_groups.new(name='Right Shoulder')
for _i, _w in zip([0, 1, 2, 3, 4, 5, 6, 7, 8, 9, 10, 11, 12, 13, 14, 15, 16, 17, 18, 19, 20, 21, 22, 23, 24, 25, 26, 27, 28, 29, 30, 31, 32, 33, 34, 35, 36, 37, 38, 39, 40, 41, 42, 43], [0.0, 0.0, 0.0, 0.0, 0.0, 0.0, 0.0, 0.0, 0.0, 0.0, 0.0, 0.0, 0.0, 0.0, 0.0, 0.0, 0.0, 0.0, 0.0, 0.0, 0.0, 0.0, 0.0, 0.0, 0.0, 0.0, 0.0, 0.0, 0.0, 0.0, 0.0, 0.0, 0.0, 0.0, 0.0, 0.0, 0.0, 0.0, 0.0, 0.0, 0.0, 0.0, 0.0, 0.0]): _vg.add([_i], _w, 'REPLACE')
_vg = ob_plane_002.vertex_groups.new(name='Right Forearm')
_vg = ob_plane_002.vertex_groups.new(name='Left Leg Block 2')
_vg = ob_plane_002.vertex_groups.new(name='Left Leg Block 1')
_vg = ob_plane_002.vertex_groups.new(name='Right Leg Block')
_vg = ob_plane_002.vertex_groups.new(name='Waist Block 2')
_vg = ob_plane_002.vertex_groups.new(name='Chest Block 5')
_vg = ob_plane_002.vertex_groups.new(name='Chest Block 6')
for _i, _w in zip([0, 1, 2, 3, 4, 5, 6, 7, 8, 9, 10, 11, 12, 13, 14, 15, 16, 17, 18, 19, 20, 21, 22, 23, 24, 25, 26, 27, 28, 29, 30, 31, 32, 33, 34, 35, 36, 37, 38, 39, 40, 41, 42, 43], [0.0, 0.0, 0.0, 0.0, 0.0, 0.0, 0.0, 0.0, 0.0, 0.0, 0.0, 0.0, 0.0, 0.0, 0.0, 0.0, 0.0, 0.0, 0.0, 0.0, 0.0, 0.0, 0.0, 0.0, 0.0, 0.0, 0.0, 0.0, 0.0, 0.0, 0.0, 0.0, 0.0, 0.0, 0.0, 0.0, 0.0, 0.0, 0.0, 0.0, 0.0, 0.0, 0.0, 0.0]): _vg.add([_i], _w, 'REPLACE')
_vg = ob_plane_002.vertex_groups.new(name='Chest Block 4')
for _i, _w in zip([0, 1, 2, 3, 4, 5, 6, 7, 8, 9, 10, 11, 12, 13, 14, 15, 16, 17, 18, 19, 20, 21, 22, 23, 24, 25, 26, 27, 28, 29, 30, 31, 32, 33, 34, 35, 36, 37, 38, 39, 40, 41, 42, 43], [0.0, 0.0, 0.0, 0.0, 0.0, 0.0, 0.0, 0.0, 0.0, 0.0, 0.0, 0.0, 0.0, 0.0, 0.0, 0.0, 0.0, 0.0, 0.0, 0.0, 0.0, 0.0, 0.0, 0.0, 0.0, 0.0, 0.0, 0.0, 0.0, 0.0, 0.0, 0.0, 0.0, 0.0, 0.0, 0.0, 0.0, 0.0, 0.0, 0.0, 0.0, 0.0, 0.0, 0.0]): _vg.add([_i], _w, 'REPLACE')
_vg = ob_plane_002.vertex_groups.new(name='Chest Block 3')
for _i, _w in zip([0, 1, 2, 3, 4, 5, 6, 7, 8, 9, 10, 11, 12, 13, 14, 15, 16, 17, 18, 19, 20, 21, 22, 23, 24, 25, 26, 27, 28, 29, 30, 31, 32, 33, 34, 35, 36, 37, 38, 39, 40, 41, 42, 43], [0.0, 0.0, 0.0, 0.0, 0.0, 0.0, 0.0, 0.0, 0.0, 0.0, 0.0, 0.0, 0.0, 0.0, 0.0, 0.0, 0.0, 0.0, 0.0, 0.0, 0.0, 0.0, 0.0, 0.0, 0.0, 0.0, 0.0, 0.0, 0.0, 0.0, 0.0, 0.0, 0.0, 0.0, 0.0, 0.0, 0.0, 0.0, 0.0, 0.0, 0.0, 0.0, 0.0, 0.0]): _vg.add([_i], _w, 'REPLACE')
_vg = ob_plane_002.vertex_groups.new(name='Chest Block 1')
for _i, _w in zip([0, 1, 2, 3, 4, 5, 6, 7, 8, 9, 10, 11, 12, 13, 14, 15, 16, 17, 18, 19, 20, 21, 22, 23, 24, 25, 26, 27, 28, 29, 30, 31, 32, 33, 34, 35, 36, 37, 38, 39, 40, 41, 42, 43], [0.0, 0.0, 0.0, 0.0, 0.0, 0.0, 0.0, 0.0, 0.0, 0.0, 0.0, 0.0, 0.0, 0.0, 0.0, 0.0, 0.0, 0.0, 0.0, 0.0, 0.0, 0.0, 0.0, 0.0, 0.0, 0.0, 0.0, 0.0, 0.0, 0.0, 0.0, 0.0, 0.0, 0.0, 0.0, 0.0, 0.0, 0.0, 0.0, 0.0, 0.0, 0.0, 0.0, 0.0]): _vg.add([_i], _w, 'REPLACE')
_vg = ob_plane_002.vertex_groups.new(name='Chest Block 2')
for _i, _w in zip([0, 1, 2, 3, 4, 5, 6, 7, 8, 9, 10, 11, 12, 13, 14, 15, 16, 17, 18, 19, 20, 21, 22, 23, 24, 25, 26, 27, 28, 29, 30, 31, 32, 33, 34, 35, 36, 37, 38, 39, 40, 41, 42, 43], [0.0, 0.0, 0.0, 0.0, 0.0, 0.0, 0.0, 0.0, 0.0, 0.0, 0.0, 0.0, 0.0, 0.0, 0.0, 0.0, 0.0, 0.0, 0.0, 0.0, 0.0, 0.0, 0.0, 0.0, 0.0, 0.0, 0.0, 0.0, 0.0, 0.0, 0.0, 0.0, 0.0, 0.0, 0.0, 0.0, 0.0, 0.0, 0.0, 0.0, 0.0, 0.0, 0.0, 0.0]): _vg.add([_i], _w, 'REPLACE')
_vg = ob_plane_002.vertex_groups.new(name='Right Arm Block')
_vg = ob_plane_002.vertex_groups.new(name='Left Arm Block')
_vg = ob_plane_002.vertex_groups.new(name='Waist Block 3')
_vg = ob_plane_002.vertex_groups.new(name='Waist Block 1')
_m = ob_plane_002.modifiers.new('Mirror', 'MIRROR')
_m.use_axis = (False, False, True)
_m = ob_plane_002.modifiers.new('Armature', 'ARMATURE')
ob_plane_001.location = (0.0, 0.09033, -0.0838)
ob_plane_001.lineart.crease_threshold = 0.0
_vg = ob_plane_001.vertex_groups.new(name='Root')
_vg = ob_plane_001.vertex_groups.new(name='Left Thigh')
_vg = ob_plane_001.vertex_groups.new(name='Left Shin')
_vg = ob_plane_001.vertex_groups.new(name='Right Thigh')
_vg = ob_plane_001.vertex_groups.new(name='Right Shin')
_vg = ob_plane_001.vertex_groups.new(name='Torso')
for _i, _w in zip([0, 1, 2, 3, 4, 5, 6, 7, 8, 9, 10, 11, 12, 13, 14, 15, 16, 17, 18, 19, 20, 21, 22, 23, 24, 25, 26, 27, 28, 29, 30, 31, 32, 33, 34, 35, 36, 37, 38, 39, 40, 41, 42, 43, 44, 45, 46, 47, 48, 49, 50, 51], [0.0, 0.0, 0.0, 0.0, 0.0, 0.0, 0.0, 0.0, 0.0, 0.0, 0.0, 0.0, 0.0, 0.0, 0.0, 0.0, 0.0, 0.0, 0.0, 0.0, 0.0, 0.0, 0.0, 0.0, 0.0, 0.0, 0.0, 0.0, 0.0, 0.0, 0.0, 0.0, 0.0, 0.0, 0.0, 0.0, 0.0, 0.0, 0.0, 0.0, 0.0, 0.0, 0.0, 0.0, 0.0, 0.0, 0.0, 0.0, 0.0, 0.0, 0.0, 0.0]): _vg.add([_i], _w, 'REPLACE')
_vg = ob_plane_001.vertex_groups.new(name='Left Shoulder')
for _i, _w in zip([0, 1, 2, 3, 4, 5, 6, 7, 8, 9, 10, 11, 12, 13, 14, 15, 16, 17, 18, 19, 20, 21, 22, 23, 24, 25, 26, 27, 28, 29, 30, 31, 32, 33, 34, 35, 36, 37, 38, 39, 40, 41, 42, 43, 44, 45, 46, 47, 48, 49, 50, 51], [0.0, 0.0, 0.0, 0.0, 0.0, 0.0, 0.0, 0.0, 0.0, 0.0, 0.0, 0.0, 0.0, 0.0, 0.0, 0.0, 0.0, 0.0, 0.0, 0.0, 0.0, 0.0, 0.0, 0.0, 0.0, 0.0, 0.0, 0.0, 0.0, 0.0, 0.0, 0.0, 0.0, 0.0, 0.0, 0.0, 0.0, 0.0, 0.0, 0.0, 0.0, 0.0, 0.0, 0.0, 0.0, 0.0, 0.0, 0.0, 0.0, 0.0, 0.0, 0.0]): _vg.add([_i], _w, 'REPLACE')
_vg = ob_plane_001.vertex_groups.new(name='Left Forearm')
_vg = ob_plane_001.vertex_groups.new(name='Head')
_vg.add([0, 1, 2, 3, 4, 5, 6, 7, 8, 9, 10, 11, 12, 13, 14, 15, 16, 17, 18, 19, 20, 21, 22, 23, 24, 25, 26, 27, 28, 29, 30, 31, 32, 33, 34, 35, 36, 37, 38, 39, 40, 41, 42, 43, 44, 45, 46, 47, 48, 49, 50, 51], 1.0, 'REPLACE')
_vg = ob_plane_001.vertex_groups.new(name='Right Shoulder')
_vg = ob_plane_001.vertex_groups.new(name='Right Forearm')
_vg = ob_plane_001.vertex_groups.new(name='Left Leg Block 2')
_vg = ob_plane_001.vertex_groups.new(name='Left Leg Block 1')
_vg = ob_plane_001.vertex_groups.new(name='Right Leg Block')
_vg = ob_plane_001.vertex_groups.new(name='Waist Block 2')
_vg = ob_plane_001.vertex_groups.new(name='Chest Block 5')
for _i, _w in zip([0, 1, 2, 3, 4, 5, 6, 7, 8, 9, 10, 11, 12, 13, 14, 15, 16, 17, 18, 19, 20, 21, 22, 23, 24, 25, 26, 27, 28, 29, 30, 31, 32, 33, 34, 35, 36, 37, 38, 39, 40, 41, 42, 43, 44, 45, 46, 47, 48, 49, 50, 51], [0.0, 0.0, 0.0, 0.0, 0.0, 0.0, 0.0, 0.0, 0.0, 0.0, 0.0, 0.0, 0.0, 0.0, 0.0, 0.0, 0.0, 0.0, 0.0, 0.0, 0.0, 0.0, 0.0, 0.0, 0.0, 0.0, 0.0, 0.0, 0.0, 0.0, 0.0, 0.0, 0.0, 0.0, 0.0, 0.0, 0.0, 0.0, 0.0, 0.0, 0.0, 0.0, 0.0, 0.0, 0.0, 0.0, 0.0, 0.0, 0.0, 0.0, 0.0, 0.0]): _vg.add([_i], _w, 'REPLACE')
_vg = ob_plane_001.vertex_groups.new(name='Chest Block 6')
for _i, _w in zip([0, 1, 2, 3, 4, 5, 6, 7, 8, 9, 10, 11, 12, 13, 14, 15, 16, 17, 18, 19, 20, 21, 22, 23, 24, 25, 26, 27, 28, 29, 30, 31, 32, 33, 34, 35, 36, 37, 38, 39, 40, 41, 42, 43, 44, 45, 46, 47, 48, 49, 50, 51], [0.0, 0.0, 0.0, 0.0, 0.0, 0.0, 0.0, 0.0, 0.0, 0.0, 0.0, 0.0, 0.0, 0.0, 0.0, 0.0, 0.0, 0.0, 0.0, 0.0, 0.0, 0.0, 0.0, 0.0, 0.0, 0.0, 0.0, 0.0, 0.0, 0.0, 0.0, 0.0, 0.0, 0.0, 0.0, 0.0, 0.0, 0.0, 0.0, 0.0, 0.0, 0.0, 0.0, 0.0, 0.0, 0.0, 0.0, 0.0, 0.0, 0.0, 0.0, 0.0]): _vg.add([_i], _w, 'REPLACE')
_vg = ob_plane_001.vertex_groups.new(name='Chest Block 4')
for _i, _w in zip([0, 1, 2, 3, 4, 5, 6, 7, 8, 9, 10, 11, 12, 13, 14, 15, 16, 17, 18, 19, 20, 21, 22, 23, 24, 25, 26, 27, 28, 29, 30, 31, 32, 33, 34, 35, 36, 37, 38, 39, 40, 41, 42, 43, 44, 45, 46, 47, 48, 49, 50, 51], [0.0, 0.0, 0.0, 0.0, 0.0, 0.0, 0.0, 0.0, 0.0, 0.0, 0.0, 0.0, 0.0, 0.0, 0.0, 0.0, 0.0, 0.0, 0.0, 0.0, 0.0, 0.0, 0.0, 0.0, 0.0, 0.0, 0.0, 0.0, 0.0, 0.0, 0.0, 0.0, 0.0, 0.0, 0.0, 0.0, 0.0, 0.0, 0.0, 0.0, 0.0, 0.0, 0.0, 0.0, 0.0, 0.0, 0.0, 0.0, 0.0, 0.0, 0.0, 0.0]): _vg.add([_i], _w, 'REPLACE')
_vg = ob_plane_001.vertex_groups.new(name='Chest Block 3')
for _i, _w in zip([0, 1, 2, 3, 4, 5, 6, 7, 8, 9, 10, 11, 12, 13, 14, 15, 16, 17, 18, 19, 20, 21, 22, 23, 24, 25, 26, 27, 28, 29, 30, 31, 32, 33, 34, 35, 36, 37, 38, 39, 40, 41, 42, 43, 44, 45, 46, 47, 48, 49, 50, 51], [0.0, 0.0, 0.0, 0.0, 0.0, 0.0, 0.0, 0.0, 0.0, 0.0, 0.0, 0.0, 0.0, 0.0, 0.0, 0.0, 0.0, 0.0, 0.0, 0.0, 0.0, 0.0, 0.0, 0.0, 0.0, 0.0, 0.0, 0.0, 0.0, 0.0, 0.0, 0.0, 0.0, 0.0, 0.0, 0.0, 0.0, 0.0, 0.0, 0.0, 0.0, 0.0, 0.0, 0.0, 0.0, 0.0, 0.0, 0.0, 0.0, 0.0, 0.0, 0.0]): _vg.add([_i], _w, 'REPLACE')
_vg = ob_plane_001.vertex_groups.new(name='Chest Block 1')
for _i, _w in zip([0, 1, 2, 3, 4, 5, 6, 7, 8, 9, 10, 11, 12, 13, 14, 15, 16, 17, 18, 19, 20, 21, 22, 23, 24, 25, 26, 27, 28, 29, 30, 31, 32, 33, 34, 35, 36, 37, 38, 39, 40, 41, 42, 43, 44, 45, 46, 47, 48, 49, 50, 51], [0.0, 0.0, 0.0, 0.0, 0.0, 0.0, 0.0, 0.0, 0.0, 0.0, 0.0, 0.0, 0.0, 0.0, 0.0, 0.0, 0.0, 0.0, 0.0, 0.0, 0.0, 0.0, 0.0, 0.0, 0.0, 0.0, 0.0, 0.0, 0.0, 0.0, 0.0, 0.0, 0.0, 0.0, 0.0, 0.0, 0.0, 0.0, 0.0, 0.0, 0.0, 0.0, 0.0, 0.0, 0.0, 0.0, 0.0, 0.0, 0.0, 0.0, 0.0, 0.0]): _vg.add([_i], _w, 'REPLACE')
_vg = ob_plane_001.vertex_groups.new(name='Chest Block 2')
for _i, _w in zip([0, 1, 2, 3, 4, 5, 6, 7, 8, 9, 10, 11, 12, 13, 14, 15, 16, 17, 18, 19, 20, 21, 22, 23, 24, 25, 26, 27, 28, 29, 30, 31, 32, 33, 34, 35, 36, 37, 38, 39, 40, 41, 42, 43, 44, 45, 46, 47, 48, 49, 50, 51], [0.0, 0.0, 0.0, 0.0, 0.0, 0.0, 0.0, 0.0, 0.0, 0.0, 0.0, 0.0, 0.0, 0.0, 0.0, 0.0, 0.0, 0.0, 0.0, 0.0, 0.0, 0.0, 0.0, 0.0, 0.0, 0.0, 0.0, 0.0, 0.0, 0.0, 0.0, 0.0, 0.0, 0.0, 0.0, 0.0, 0.0, 0.0, 0.0, 0.0, 0.0, 0.0, 0.0, 0.0, 0.0, 0.0, 0.0, 0.0, 0.0, 0.0, 0.0, 0.0]): _vg.add([_i], _w, 'REPLACE')
_vg = ob_plane_001.vertex_groups.new(name='Right Arm Block')
_vg = ob_plane_001.vertex_groups.new(name='Left Arm Block')
_vg = ob_plane_001.vertex_groups.new(name='Waist Block 3')
_vg = ob_plane_001.vertex_groups.new(name='Waist Block 1')
_m = ob_plane_001.modifiers.new('Mirror', 'MIRROR')
_m.use_axis = (False, False, True)
_m = ob_plane_001.modifiers.new('Armature', 'ARMATURE')

# ---- collection membership
col_collection_1.objects.link(ob_plane)
col_collection_1.objects.link(ob_head__lenny_face)
col_collection_5.objects.link(ob_plane_005)
col_collection_5.objects.link(ob_plane_004)
col_collection_5.objects.link(ob_plane_003)
col_collection_5.objects.link(ob_plane_002)
col_collection_5.objects.link(ob_plane_001)

# ---- scene / render settings (as saved in the file)
scene.frame_start = 1; scene.frame_end = 41; scene.frame_set(0)
scene.render.engine = 'BLENDER_EEVEE_NEXT'
scene.render.resolution_percentage = 50
scene.render.dither_intensity = 0.0
scene.render.use_freestyle = True
scene.cycles.use_denoising = False
scene.cycles.samples = 128
scene.cycles.sampling_pattern = 'TABULATED_SOBOL'
scene.cycles.use_adaptive_sampling = False
scene.cycles.use_light_tree = False
scene.cycles.blur_glossy = 0.0
scene.cycles.sample_clamp_indirect = 0.0
scene.view_settings.view_transform = 'Standard'
bpy.context.view_layer.update()

# ---- added for rendering (the .blend has no active camera and no usable light): camera, sun
cam_auto = bpy.data.cameras.new('AutoCamera')
cam_auto.lens = 50.0
cam_auto.sensor_width = 36.0
cam_auto.clip_end = 1000.0
ob_auto_camera = bpy.data.objects.new('AutoCamera', cam_auto)
scene.collection.objects.link(ob_auto_camera)
ob_auto_camera.location = (3.26832, -3.91184, 2.51499)
ob_auto_camera.rotation_euler = (1.09748, -7.21219e-08, 0.694738)
scene.camera = ob_auto_camera
light_auto_sun = bpy.data.lights.new('AutoSun', 'SUN')
light_auto_sun.energy = 3.0
light_auto_sun.angle = 0.0523599
ob_auto_sun = bpy.data.objects.new('AutoSun', light_auto_sun)
scene.collection.objects.link(ob_auto_sun)
ob_auto_sun.rotation_euler = (0.872665, 0.174533, 0.523599)
bpy.context.view_layer.update()
